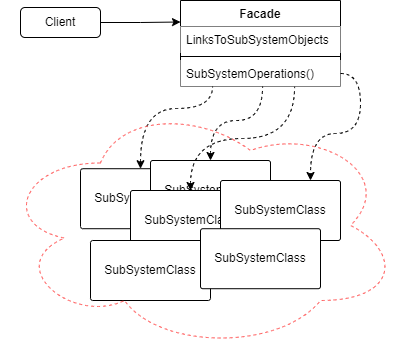

The diagram above was exported from draw.io. Its source (the exported page's mxGraphModel, read from the mxfile embedded in the PNG):
<mxGraphModel dx="875" dy="458" grid="1" gridSize="10" guides="1" tooltips="1" connect="1" arrows="1" fold="1" page="1" pageScale="1" pageWidth="827" pageHeight="1169" math="0" shadow="0">
  <root>
    <mxCell id="0" />
    <mxCell id="1" parent="0" />
    <mxCell id="XrYaeJ08Bc3aoZspSJ_i-8" style="edgeStyle=orthogonalEdgeStyle;rounded=0;orthogonalLoop=1;jettySize=auto;html=1;entryX=0;entryY=0.25;entryDx=0;entryDy=0;" edge="1" parent="1" source="XrYaeJ08Bc3aoZspSJ_i-3" target="XrYaeJ08Bc3aoZspSJ_i-4">
      <mxGeometry relative="1" as="geometry" />
    </mxCell>
    <mxCell id="XrYaeJ08Bc3aoZspSJ_i-3" value="Client" style="rounded=1;whiteSpace=wrap;html=1;" vertex="1" parent="1">
      <mxGeometry x="120" y="157" width="80" height="30" as="geometry" />
    </mxCell>
    <mxCell id="XrYaeJ08Bc3aoZspSJ_i-4" value="Facade" style="swimlane;fontStyle=1;align=center;verticalAlign=top;childLayout=stackLayout;horizontal=1;startSize=26;horizontalStack=0;resizeParent=1;resizeParentMax=0;resizeLast=0;collapsible=1;marginBottom=0;whiteSpace=wrap;html=1;" vertex="1" parent="1">
      <mxGeometry x="280" y="150" width="160" height="86" as="geometry" />
    </mxCell>
    <mxCell id="XrYaeJ08Bc3aoZspSJ_i-5" value="LinksToSubSystemObjects" style="text;strokeColor=none;fillColor=default;align=left;verticalAlign=top;spacingLeft=4;spacingRight=4;overflow=hidden;rotatable=0;points=[[0,0.5],[1,0.5]];portConstraint=eastwest;whiteSpace=wrap;html=1;" vertex="1" parent="XrYaeJ08Bc3aoZspSJ_i-4">
      <mxGeometry y="26" width="160" height="26" as="geometry" />
    </mxCell>
    <mxCell id="XrYaeJ08Bc3aoZspSJ_i-6" value="" style="line;strokeWidth=1;fillColor=none;align=left;verticalAlign=middle;spacingTop=-1;spacingLeft=3;spacingRight=3;rotatable=0;labelPosition=right;points=[];portConstraint=eastwest;strokeColor=inherit;" vertex="1" parent="XrYaeJ08Bc3aoZspSJ_i-4">
      <mxGeometry y="52" width="160" height="8" as="geometry" />
    </mxCell>
    <mxCell id="XrYaeJ08Bc3aoZspSJ_i-7" value="SubSystemOperations()" style="text;strokeColor=none;fillColor=default;align=left;verticalAlign=top;spacingLeft=4;spacingRight=4;overflow=hidden;rotatable=0;points=[[0,0.5],[1,0.5]];portConstraint=eastwest;whiteSpace=wrap;html=1;" vertex="1" parent="XrYaeJ08Bc3aoZspSJ_i-4">
      <mxGeometry y="60" width="160" height="26" as="geometry" />
    </mxCell>
    <mxCell id="XrYaeJ08Bc3aoZspSJ_i-11" style="edgeStyle=orthogonalEdgeStyle;rounded=0;orthogonalLoop=1;jettySize=auto;html=1;exitX=0.5;exitY=0;exitDx=0;exitDy=0;entryX=0.388;entryY=1.069;entryDx=0;entryDy=0;entryPerimeter=0;curved=1;startArrow=classic;startFill=1;endArrow=none;endFill=0;dashed=1;" edge="1" parent="1" source="XrYaeJ08Bc3aoZspSJ_i-10">
      <mxGeometry relative="1" as="geometry">
        <mxPoint x="312.0799999999999" y="236.004" as="targetPoint" />
        <Array as="points">
          <mxPoint x="240" y="258" />
          <mxPoint x="312" y="258" />
        </Array>
      </mxGeometry>
    </mxCell>
    <mxCell id="XrYaeJ08Bc3aoZspSJ_i-10" value="SubSystemClass" style="rounded=1;whiteSpace=wrap;html=1;arcSize=4;" vertex="1" parent="1">
      <mxGeometry x="180" y="318.21" width="120" height="60" as="geometry" />
    </mxCell>
    <mxCell id="XrYaeJ08Bc3aoZspSJ_i-12" style="edgeStyle=orthogonalEdgeStyle;rounded=0;orthogonalLoop=1;jettySize=auto;html=1;exitX=0.5;exitY=0;exitDx=0;exitDy=0;entryX=0.388;entryY=1.069;entryDx=0;entryDy=0;entryPerimeter=0;curved=1;dashed=1;endArrow=none;endFill=0;startArrow=classic;startFill=1;" edge="1" parent="1" source="XrYaeJ08Bc3aoZspSJ_i-13">
      <mxGeometry relative="1" as="geometry">
        <mxPoint x="362.0799999999999" y="236.004" as="targetPoint" />
        <Array as="points">
          <mxPoint x="310" y="270" />
          <mxPoint x="362" y="270" />
        </Array>
      </mxGeometry>
    </mxCell>
    <mxCell id="XrYaeJ08Bc3aoZspSJ_i-13" value="SubSystemClass" style="rounded=1;whiteSpace=wrap;html=1;arcSize=4;" vertex="1" parent="1">
      <mxGeometry x="250" y="310" width="120" height="60" as="geometry" />
    </mxCell>
    <mxCell id="XrYaeJ08Bc3aoZspSJ_i-15" style="edgeStyle=orthogonalEdgeStyle;rounded=0;orthogonalLoop=1;jettySize=auto;html=1;entryX=0.713;entryY=1.008;entryDx=0;entryDy=0;entryPerimeter=0;curved=1;dashed=1;endArrow=none;endFill=0;startArrow=classic;startFill=1;" edge="1" parent="1" source="XrYaeJ08Bc3aoZspSJ_i-14" target="XrYaeJ08Bc3aoZspSJ_i-7">
      <mxGeometry relative="1" as="geometry">
        <mxPoint x="380" y="250" as="targetPoint" />
      </mxGeometry>
    </mxCell>
    <mxCell id="XrYaeJ08Bc3aoZspSJ_i-14" value="SubSystemClass" style="rounded=1;whiteSpace=wrap;html=1;arcSize=4;" vertex="1" parent="1">
      <mxGeometry x="230" y="340" width="120" height="60" as="geometry" />
    </mxCell>
    <mxCell id="XrYaeJ08Bc3aoZspSJ_i-16" value="SubSystemClass" style="rounded=1;whiteSpace=wrap;html=1;arcSize=4;" vertex="1" parent="1">
      <mxGeometry x="320" y="330" width="120" height="60" as="geometry" />
    </mxCell>
    <mxCell id="XrYaeJ08Bc3aoZspSJ_i-17" value="SubSystemClass" style="rounded=1;whiteSpace=wrap;html=1;arcSize=4;" vertex="1" parent="1">
      <mxGeometry x="190" y="390" width="120" height="60" as="geometry" />
    </mxCell>
    <mxCell id="XrYaeJ08Bc3aoZspSJ_i-18" value="SubSystemClass" style="rounded=1;whiteSpace=wrap;html=1;arcSize=4;" vertex="1" parent="1">
      <mxGeometry x="300" y="378.21" width="120" height="60" as="geometry" />
    </mxCell>
    <mxCell id="XrYaeJ08Bc3aoZspSJ_i-19" style="edgeStyle=orthogonalEdgeStyle;rounded=0;orthogonalLoop=1;jettySize=auto;html=1;entryX=0.75;entryY=0;entryDx=0;entryDy=0;curved=1;dashed=1;" edge="1" parent="1" source="XrYaeJ08Bc3aoZspSJ_i-7" target="XrYaeJ08Bc3aoZspSJ_i-16">
      <mxGeometry relative="1" as="geometry" />
    </mxCell>
    <mxCell id="XrYaeJ08Bc3aoZspSJ_i-20" value="" style="ellipse;shape=cloud;whiteSpace=wrap;html=1;dashed=1;fillColor=none;strokeColor=#FF6666;" vertex="1" parent="1">
      <mxGeometry x="100" y="250" width="400" height="250" as="geometry" />
    </mxCell>
  </root>
</mxGraphModel>